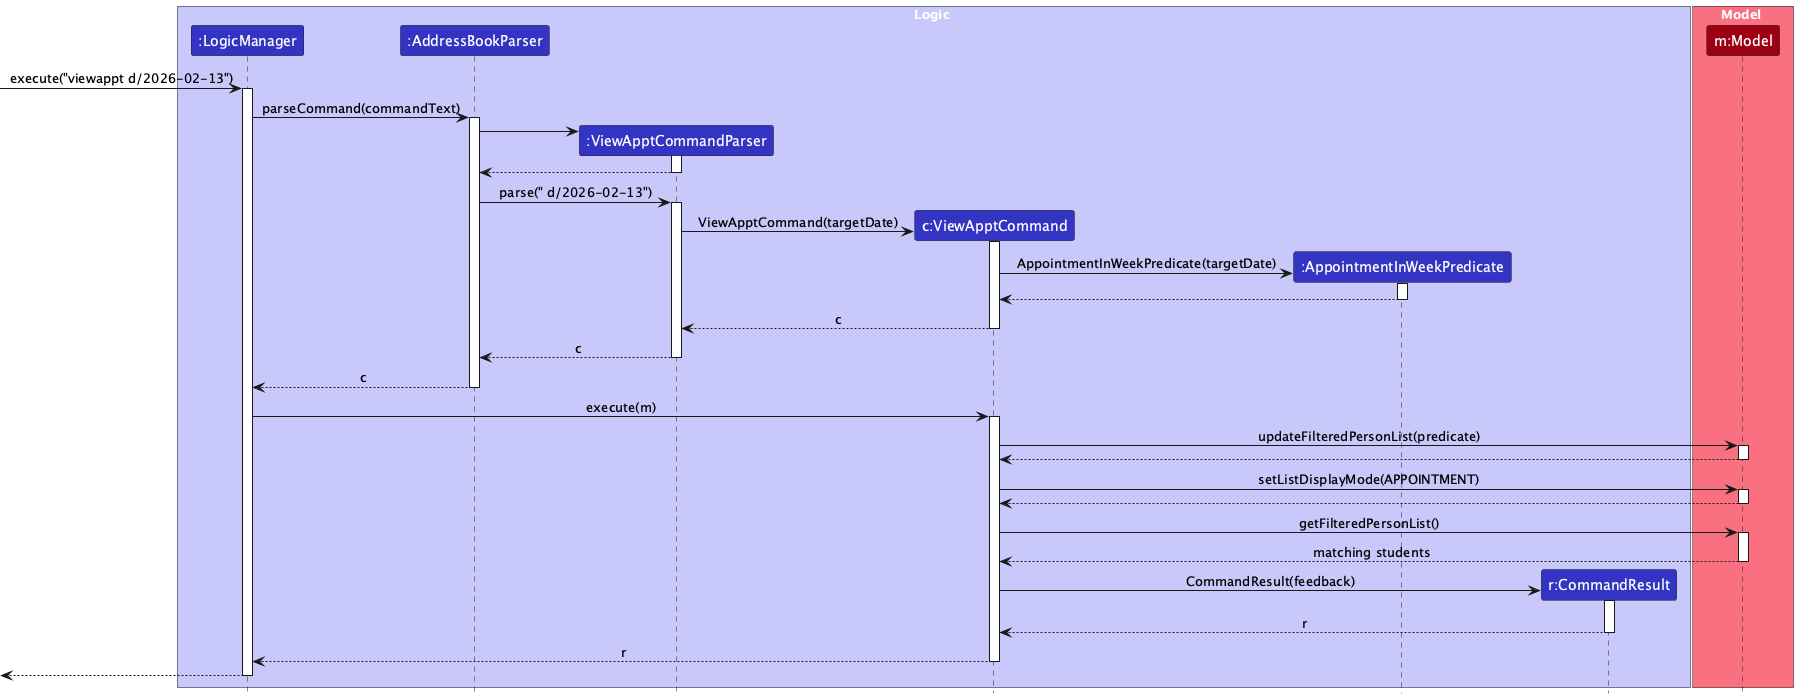

The diagram above was rendered by PlantUML. Its source (embedded in the PNG):
@startuml
!include style.puml
skinparam ArrowFontStyle plain

box Logic LOGIC_COLOR_T1
participant ":LogicManager" as LogicManager LOGIC_COLOR
participant ":AddressBookParser" as AddressBookParser LOGIC_COLOR
participant ":ViewApptCommandParser" as ViewApptCommandParser LOGIC_COLOR
participant "c:ViewApptCommand" as ViewApptCommand LOGIC_COLOR
participant ":AppointmentInWeekPredicate" as AppointmentInWeekPredicate LOGIC_COLOR
participant "r:CommandResult" as CommandResult LOGIC_COLOR
end box

box Model MODEL_COLOR_T1
participant "m:Model" as Model MODEL_COLOR
end box

[-> LogicManager : execute("viewappt d/2026-02-13")
activate LogicManager

LogicManager -> AddressBookParser : parseCommand(commandText)
activate AddressBookParser

create ViewApptCommandParser
AddressBookParser -> ViewApptCommandParser
activate ViewApptCommandParser

ViewApptCommandParser --> AddressBookParser
deactivate ViewApptCommandParser

AddressBookParser -> ViewApptCommandParser : parse(" d/2026-02-13")
activate ViewApptCommandParser

create ViewApptCommand
ViewApptCommandParser -> ViewApptCommand : ViewApptCommand(targetDate)
activate ViewApptCommand

create AppointmentInWeekPredicate
ViewApptCommand -> AppointmentInWeekPredicate : AppointmentInWeekPredicate(targetDate)
activate AppointmentInWeekPredicate
AppointmentInWeekPredicate --> ViewApptCommand
deactivate AppointmentInWeekPredicate

ViewApptCommand --> ViewApptCommandParser : c
deactivate ViewApptCommand

ViewApptCommandParser --> AddressBookParser : c
deactivate ViewApptCommandParser

AddressBookParser --> LogicManager : c
deactivate AddressBookParser

LogicManager -> ViewApptCommand : execute(m)
activate ViewApptCommand

ViewApptCommand -> Model : updateFilteredPersonList(predicate)
activate Model
Model --> ViewApptCommand
deactivate Model

ViewApptCommand -> Model : setListDisplayMode(APPOINTMENT)
activate Model
Model --> ViewApptCommand
deactivate Model

ViewApptCommand -> Model : getFilteredPersonList()
activate Model
Model --> ViewApptCommand : matching students
deactivate Model

create CommandResult
ViewApptCommand -> CommandResult : CommandResult(feedback)
activate CommandResult
CommandResult --> ViewApptCommand : r
deactivate CommandResult

ViewApptCommand --> LogicManager : r
deactivate ViewApptCommand

[<-- LogicManager
deactivate LogicManager
@enduml